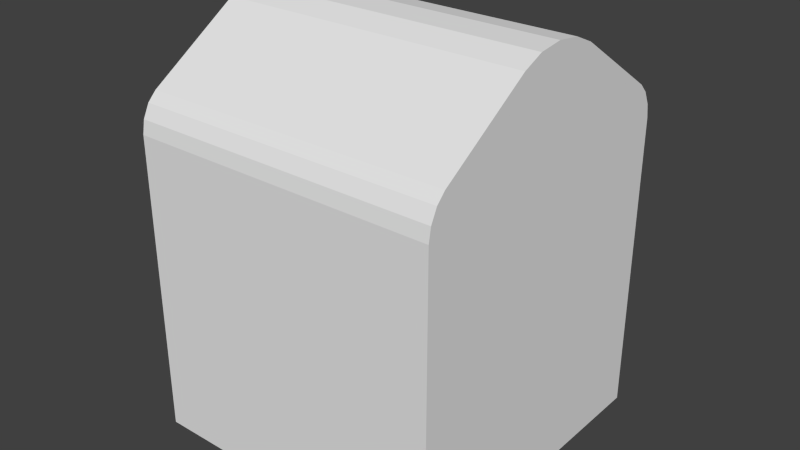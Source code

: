 # Source: sea.blend  (saved by Blender 2.76.0; exported with 4.5.12 LTS)
import bpy
from mathutils import Matrix  # noqa: F401  (used for matrix-valued properties, if any)

bpy.ops.wm.read_factory_settings(use_empty=True)
scene = bpy.context.scene
scene.name = 'Scene'

# ---- collections
col_collection_1 = bpy.data.collections.new('Collection 1'); scene.collection.children.link(col_collection_1)

# ---- materials (node trees are filled in below, after node groups)
mat_material = bpy.data.materials.new('Material')
mat_material.alpha_threshold = 0.0
mat_material.use_transparent_shadow = False
mat_material.roughness = 0.5

# ---- material node trees

# ---- world
world_world = bpy.data.worlds.new('World'); scene.world = world_world
world_world.color = (0.05088, 0.05088, 0.05088)
world_world.use_sun_shadow = False
world_world.sun_shadow_jitter_overblur = 0.0
world_world.cycles.sampling_method = 'MANUAL'
world_world.cycles.sample_map_resolution = 256

# ---- meshes
me_cube = bpy.data.meshes.new('Cube')
me_cube.from_pydata([(-1.0, -1.0, -1.0), (-1.0, 1.0, -1.0), (1.0, -1.0, -1.0), (1.0, 1.0, -1.0), (-1.0, -0.2913, 1.14), (-1.0, 0.2913, 1.14), (-1.0, -0.1577, 1.189), (-1.0, 0.0, 1.206), (-1.0, 0.1577, 1.189), (1.0, 0.2913, 1.14), (1.0, -0.2913, 1.14), (1.0, 0.1577, 1.189), (1.0, 0.0, 1.206), (1.0, -0.1577, 1.189), (-1.0, -1.0, 0.6205), (-1.0, -0.8865, 0.8124), (-1.0, -0.9848, 0.6936), (-1.0, -0.9433, 0.7639), (-1.0, 0.8865, 0.8124), (-1.0, 1.0, 0.6205), (-1.0, 0.9433, 0.7639), (-1.0, 0.9848, 0.6936), (1.0, -0.8865, 0.8124), (1.0, -1.0, 0.6205), (1.0, -0.9433, 0.7639), (1.0, -0.9848, 0.6936), (1.0, 1.0, 0.6205), (1.0, 0.8865, 0.8124), (1.0, 0.9848, 0.6936), (1.0, 0.9433, 0.7639)], [], [(14, 16, 17, 15, 4, 6, 7, 8, 5, 18, 20, 21, 19, 1, 0), (5, 9, 27, 18), (10, 4, 15, 22), (0, 1, 3, 2), (26, 28, 29, 27, 9, 11, 12, 13, 10, 22, 24, 25, 23, 2, 3), (4, 10, 13, 6), (6, 13, 12, 7), (7, 12, 11, 8), (8, 11, 9, 5), (19, 26, 3, 1), (18, 27, 29, 20), (20, 29, 28, 21), (21, 28, 26, 19), (22, 15, 17, 24), (24, 17, 16, 25), (25, 16, 14, 23), (23, 14, 0, 2)])
me_cube.materials.append(mat_material)
me_cube.use_remesh_preserve_volume = False
me_cube.use_remesh_preserve_attributes = False
me_cube.use_mirror_vertex_groups = False
me_cube.update()

# ---- objects
ob_cube = bpy.data.objects.new('Cube', me_cube)

# ---- transforms, parenting, visibility, modifiers, constraints
ob_cube.location = (0.01, 0.0, 0.0)
ob_cube.scale = (0.05, 0.05, 0.06)
ob_cube.lineart.crease_threshold = 0.0

# ---- collection membership
col_collection_1.objects.link(ob_cube)

# ---- scene / render settings (as saved in the file)
scene.frame_start = 1; scene.frame_end = 250; scene.frame_set(0)
scene.render.engine = 'BLENDER_EEVEE_NEXT'
scene.render.resolution_percentage = 50
scene.render.dither_intensity = 0.0
scene.cycles.use_denoising = False
scene.cycles.samples = 10
scene.cycles.sampling_pattern = 'TABULATED_SOBOL'
scene.cycles.light_sampling_threshold = 0.0
scene.cycles.use_adaptive_sampling = False
scene.cycles.use_light_tree = False
scene.cycles.blur_glossy = 0.0
scene.cycles.pixel_filter_type = 'GAUSSIAN'
scene.cycles.sample_clamp_indirect = 0.0
scene.view_settings.view_transform = 'Standard'
bpy.context.view_layer.update()

# ---- added for rendering (the .blend has no active camera and no usable light): camera, sun
cam_auto = bpy.data.cameras.new('AutoCamera')
cam_auto.lens = 50.0
cam_auto.sensor_width = 36.0
cam_auto.clip_end = 1000.0
ob_auto_camera = bpy.data.objects.new('AutoCamera', cam_auto)
scene.collection.objects.link(ob_auto_camera)
ob_auto_camera.location = (0.195045, -0.222054, 0.15422)
ob_auto_camera.rotation_euler = (1.09748, -7.21219e-08, 0.694738)
scene.camera = ob_auto_camera
light_auto_sun = bpy.data.lights.new('AutoSun', 'SUN')
light_auto_sun.energy = 3.0
light_auto_sun.angle = 0.0523599
ob_auto_sun = bpy.data.objects.new('AutoSun', light_auto_sun)
scene.collection.objects.link(ob_auto_sun)
ob_auto_sun.rotation_euler = (0.872665, 0.174533, 0.523599)
bpy.context.view_layer.update()
